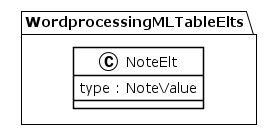

The diagram above was rendered by PlantUML. Its source (embedded in the PNG):
@startuml
!theme plain
package WordprocessingMLTableElts {
class NoteElt {
	 type : NoteValue
}
}
@enduml